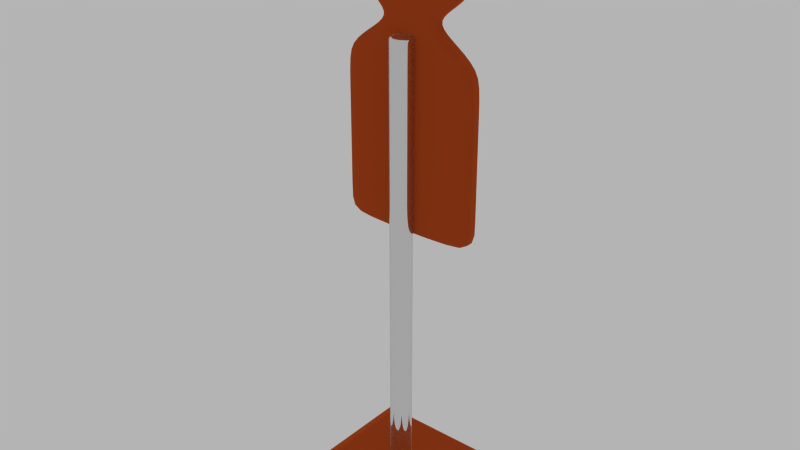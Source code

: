 # Source: target_1_orange.blend  (saved by Blender 3.2.14; exported with 4.5.12 LTS)
import bpy
from mathutils import Matrix  # noqa: F401  (used for matrix-valued properties, if any)

bpy.ops.wm.read_factory_settings(use_empty=True)
scene = bpy.context.scene
scene.name = 'Scene'

# ---- collections
col_collection_1 = bpy.data.collections.new('Collection 1'); scene.collection.children.link(col_collection_1)

# ---- materials (node trees are filled in below, after node groups)
mat_material = bpy.data.materials.new('Material')
mat_material.alpha_threshold = 0.0
mat_material.diffuse_color = (0.4823, 0.4969, 0.4969, 1.0)
mat_material.roughness = 0.5
mat_material.line_color = (0.0, 0.0, 0.0, 1.0)
mat_steel_002 = bpy.data.materials.new('steel.002')
mat_steel_002.alpha_threshold = 0.0
mat_steel_002.roughness = 0.5
mat_steel_002.specular_intensity = 1.0

# ---- material node trees
mat_material.use_nodes = True; mat_material.node_tree.nodes.clear()
_N = mat_material.node_tree.nodes; _L = mat_material.node_tree.links
n0 = _N.new('ShaderNodeOutputMaterial'); n0.name = 'Material Output'; n0.location = (300, 300)
n1 = _N.new('ShaderNodeBsdfDiffuse'); n1.name = 'Diffuse BSDF'; n1.location = (10, 300)
n1.inputs[0].default_value = (0.5173, 0.07993, 0.01524, 1.0)
n1.inputs[1].default_value = 1.0
_L.new(n1.outputs[0], n0.inputs[0])
n0.is_active_output = True
mat_steel_002.use_nodes = True; mat_steel_002.node_tree.nodes.clear()
_N = mat_steel_002.node_tree.nodes; _L = mat_steel_002.node_tree.links
n0 = _N.new('ShaderNodeOutputMaterial'); n0.name = 'Material Output'; n0.location = (451, 248)
n1 = _N.new('ShaderNodeFresnel'); n1.name = 'Fresnel'; n1.location = (-2, 488)
n1.inputs[0].default_value = 1.45
n2 = _N.new('ShaderNodeBsdfDiffuse'); n2.name = 'Diffuse BSDF'; n2.location = (348, 459)
n2.inputs[0].default_value = (0.007193, 0.007193, 0.007193, 1.0)
n2.inputs[1].default_value = 0.5
n3 = _N.new('ShaderNodeMixShader'); n3.name = 'Mix Shader'; n3.location = (201, 304)
n4 = _N.new('ShaderNodeMixShader'); n4.name = 'Mix Shader.001'; n4.location = (3, 312)
n5 = _N.new('ShaderNodeBsdfAnisotropic'); n5.name = 'Glossy BSDF'; n5.location = (25, 151)
n5.distribution = 'GGX'
n6 = _N.new('ShaderNodeBsdfAnisotropic'); n6.name = 'Glossy BSDF.001'; n6.location = (-185, 353)
n6.distribution = 'GGX'
n6.inputs[1].default_value = 0.0
n7 = _N.new('ShaderNodeBsdfAnisotropic'); n7.name = 'Glossy BSDF.002'; n7.location = (-198, 208)
n7.distribution = 'GGX'
n7.inputs[1].default_value = 0.0
_L.new(n3.outputs[0], n0.inputs[0])
_L.new(n5.outputs[0], n3.inputs[2])
_L.new(n1.outputs[0], n3.inputs[0])
_L.new(n4.outputs[0], n3.inputs[1])
_L.new(n6.outputs[0], n4.inputs[1])
_L.new(n7.outputs[0], n4.inputs[2])
n0.is_active_output = True

# ---- world
world_world = bpy.data.worlds.new('World'); scene.world = world_world
world_world.use_nodes = True; world_world.node_tree.nodes.clear()
_N = world_world.node_tree.nodes; _L = world_world.node_tree.links
n0 = _N.new('ShaderNodeOutputWorld'); n0.name = 'World Output'; n0.location = (300, 300)
n1 = _N.new('ShaderNodeBackground'); n1.name = 'Background'; n1.location = (10, 300)
n1.inputs[0].default_value = (0.4575, 0.4575, 0.4575, 1.0)
_L.new(n1.outputs[0], n0.inputs[0])
n0.is_active_output = True
world_world.color = (0.05088, 0.05088, 0.05088)
world_world.use_sun_shadow = False
world_world.sun_shadow_jitter_overblur = 0.0
world_world.cycles.sampling_method = 'MANUAL'
world_world.cycles.sample_map_resolution = 256

# ---- meshes
me_cube = bpy.data.meshes.new('Cube')
me_cube.from_pydata([(-1.567, -1.567, -1.0), (-1.0, -1.0, 1.0), (-1.567, 1.567, -1.0), (-1.0, 1.0, 1.0), (1.567, -1.567, -1.0), (1.0, -1.0, 1.0), (1.567, 1.567, -1.0), (1.0, 1.0, 1.0)], [], [(0, 1, 3, 2), (2, 3, 7, 6), (6, 7, 5, 4), (4, 5, 1, 0), (2, 6, 4, 0), (7, 3, 1, 5)])
_uv = me_cube.uv_layers.new(name='UVMap')
_uv.uv.foreach_set('vector', [0.375, 0.0, 0.625, 0.0, 0.625, 0.25, 0.375, 0.25, 0.375, 0.25, 0.625, 0.25, 0.625, 0.5, 0.375, 0.5, 0.375, 0.5, 0.625, 0.5, 0.625, 0.75, 0.375, 0.75, 0.375, 0.75, 0.625, 0.75, 0.625, 1.0, 0.375, 1.0, 0.125, 0.5, 0.375, 0.5, 0.375, 0.75, 0.125, 0.75, 0.625, 0.5, 0.875, 0.5, 0.875, 0.75, 0.625, 0.75])
me_cube.materials.append(mat_material)
me_cube.update()
me_cube_025 = bpy.data.meshes.new('Cube.025')
me_cube_025.from_pydata([(-1.0, -1.0, -1.734), (-1.0, -1.0, 1.0), (-1.0, 1.0, -1.734), (-1.0, 1.0, 1.0), (1.0, -1.0, -1.734), (1.0, -1.0, 1.0), (1.0, 1.0, -1.734), (1.0, 1.0, 1.0), (-1.0, -1.0, -1.716), (-1.0, 1.0, -1.716), (1.0, 1.0, -1.716), (1.0, -1.0, -1.716), (-1.0, -1.0, 0.8746), (-1.0, 1.0, 0.8746), (1.0, 1.0, 0.8746), (1.0, -1.0, 0.8746), (-1.0, -1.0, 0.986), (-1.0, 1.0, 0.986), (1.0, 1.0, 0.986), (1.0, -1.0, 0.986), (-1.0, 1.0, -1.691), (1.0, 1.0, -1.691), (1.0, -1.0, -1.691), (-1.0, -1.0, -1.691)], [], [(8, 9, 2, 0), (9, 10, 6, 2), (10, 11, 4, 6), (11, 8, 0, 4), (0, 2, 6, 4), (5, 7, 3, 1), (22, 23, 8, 11), (21, 22, 11, 10), (20, 21, 10, 9), (23, 20, 9, 8), (16, 17, 13, 12), (17, 18, 14, 13), (18, 19, 15, 14), (19, 16, 12, 15), (5, 1, 16, 19), (7, 5, 19, 18), (3, 7, 18, 17), (1, 3, 17, 16), (12, 13, 20, 23), (13, 14, 21, 20), (14, 15, 22, 21), (15, 12, 23, 22)])
me_cube_025.polygons.foreach_set('use_smooth', [True] * 22)
_uv = me_cube_025.uv_layers.new(name='UVMap')
_uv.uv.foreach_set('vector', [0.3333, 0.4968, 0.6667, 0.4968, 0.6667, 0.5, 0.3333, 0.5, 1.291e-07, 0.4968, 0.3333, 0.4968, 0.3333, 0.5, 1.291e-07, 0.5, 0.6667, 0.5032, 0.3333, 0.5032, 0.3333, 0.5, 0.6667, 0.5, 4.967e-08, 0.9968, 0.3333, 0.9968, 0.3333, 1.0, 4.967e-08, 1.0, 1.0, 0.3658, 1.0, 0.7316, 0.6667, 0.7316, 0.6667, 0.3658, 0.6667, 5.451e-08, 1.0, 0.0, 1.0, 0.3658, 0.6667, 0.3658, 2.484e-08, 0.7599, 0.3333, 0.7599, 0.3333, 0.9968, 4.967e-08, 0.9968, 0.6667, 0.7401, 0.3333, 0.7401, 0.3333, 0.5032, 0.6667, 0.5032, 6.457e-08, 0.2599, 0.3333, 0.2599, 0.3333, 0.4968, 1.291e-07, 0.4968, 0.3333, 0.2599, 0.6667, 0.2599, 0.6667, 0.4968, 0.3333, 0.4968, 0.3333, 0.00256, 0.6667, 0.00256, 0.6667, 0.02293, 0.3333, 0.02293, 0.0, 0.00256, 0.3333, 0.00256, 0.3333, 0.02293, 0.0, 0.02293, 0.6667, 0.9974, 0.3333, 0.9974, 0.3333, 0.9771, 0.6667, 0.9771, 0.0, 0.5026, 0.3333, 0.5026, 0.3333, 0.5229, 0.0, 0.5229, 0.0, 0.5, 0.3333, 0.5, 0.3333, 0.5026, 0.0, 0.5026, 0.6667, 1.0, 0.3333, 1.0, 0.3333, 0.9974, 0.6667, 0.9974, 0.0, 7.631e-08, 0.3333, 0.0, 0.3333, 0.00256, 0.0, 0.00256, 0.3333, 7.631e-08, 0.6667, 0.0, 0.6667, 0.00256, 0.3333, 0.00256, 0.3333, 0.02293, 0.6667, 0.02293, 0.6667, 0.2599, 0.3333, 0.2599, 0.0, 0.02293, 0.3333, 0.02293, 0.3333, 0.2599, 6.457e-08, 0.2599, 0.6667, 0.9771, 0.3333, 0.9771, 0.3333, 0.7401, 0.6667, 0.7401, 0.0, 0.5229, 0.3333, 0.5229, 0.3333, 0.7599, 2.484e-08, 0.7599])
me_cube_025.materials.append(mat_steel_002)
me_cube_025.use_remesh_preserve_volume = False
me_cube_025.use_remesh_preserve_attributes = False
me_cube_025.use_mirror_vertex_groups = False
me_cube_025.update()
me_plane = bpy.data.meshes.new('Plane')
me_plane.from_pydata([(-1.0, -1.0, -0.07027), (1.0, -1.0, -0.07027), (-1.0, 1.0, -0.07027), (1.0, 1.0, -0.07027), (-1.25, -0.5241, -0.07027), (-1.25, 0.5241, -0.07027), (-1.403, -0.3289, -0.07027), (-1.403, 0.3289, -0.07027), (-1.581, -0.6327, -0.07027), (-1.581, 0.6327, -0.07027), (-1.75, -0.8457, -0.07027), (-1.75, 0.8457, -0.07027), (-1.927, -0.8457, -0.07027), (-1.927, 0.8457, -0.07027), (-2.228, -0.7638, -0.07027), (-2.228, 0.7638, -0.07027), (-2.405, -0.5494, -0.07027), (-2.405, 0.5494, -0.07027), (-2.567, -0.2785, -0.07027), (-2.567, 0.2785, -0.07027), (0.8981, -1.0, -0.07027), (0.8981, 1.0, -0.07027), (-1.0, 1.0, -0.3163), (-1.0, -1.0, -0.3163), (0.8981, -1.0, -0.3163), (1.0, -1.0, -0.3163), (1.0, 1.0, -0.3163), (0.8981, 1.0, -0.3163), (-1.25, 0.5241, -0.3163), (-1.25, -0.5241, -0.3163), (-1.403, 0.3289, -0.3163), (-1.403, -0.3289, -0.3163), (-1.581, 0.6327, -0.3163), (-1.581, -0.6327, -0.3163), (-1.75, 0.8457, -0.3163), (-1.75, -0.8457, -0.3163), (-1.927, 0.8457, -0.3163), (-1.927, -0.8457, -0.3163), (-2.228, 0.7638, -0.3163), (-2.228, -0.7638, -0.3163), (-2.405, 0.5494, -0.3163), (-2.405, -0.5494, -0.3163), (-2.567, 0.2785, -0.3163), (-2.567, -0.2785, -0.3163), (-2.405, 0.5494, -0.2705), (-2.567, 0.2785, -0.2705), (0.8981, 1.0, -0.2705), (-1.0, 1.0, -0.2705), (-2.405, -0.5494, -0.2705), (-2.228, -0.7638, -0.2705), (-1.581, 0.6327, -0.2705), (-1.75, 0.8457, -0.2705), (-1.581, -0.6327, -0.2705), (-1.403, -0.3289, -0.2705), (-1.0, -1.0, -0.2705), (0.8981, -1.0, -0.2705), (-2.228, 0.7638, -0.2705), (-1.25, -0.5241, -0.2705), (-1.927, -0.8457, -0.2705), (-1.403, 0.3289, -0.2705), (1.0, 1.0, -0.2705), (-2.567, -0.2785, -0.2705), (-1.25, 0.5241, -0.2705), (1.0, -1.0, -0.2705), (-1.927, 0.8457, -0.2705), (-1.75, -0.8457, -0.2705), (-2.405, 0.5494, -0.1134), (0.8981, 1.0, -0.1134), (-2.405, -0.5494, -0.1134), (-1.581, 0.6327, -0.1134), (-1.581, -0.6327, -0.1134), (-1.0, -1.0, -0.1134), (-2.228, 0.7638, -0.1134), (-1.403, 0.3289, -0.1134), (1.0, 1.0, -0.1134), (-1.25, 0.5241, -0.1134), (-1.927, 0.8457, -0.1134), (-2.567, 0.2785, -0.1134), (-1.0, 1.0, -0.1134), (-2.228, -0.7638, -0.1134), (-1.75, 0.8457, -0.1134), (-1.403, -0.3289, -0.1134), (0.8981, -1.0, -0.1134), (-1.25, -0.5241, -0.1134), (-1.927, -0.8457, -0.1134), (-2.567, -0.2785, -0.1134), (1.0, -1.0, -0.1134), (-1.75, -0.8457, -0.1134), (-0.6836, 1.0, -0.07027), (-0.6836, -1.0, -0.07027), (-0.6836, 1.0, -0.3163), (-0.6836, -1.0, -0.3163), (-0.6836, -1.0, -0.2705), (-0.6836, 1.0, -0.2705), (-0.6836, 1.0, -0.1134), (-0.6836, -1.0, -0.1134)], [], [(20, 1, 3, 21), (0, 2, 5, 4), (4, 5, 7, 6), (6, 7, 9, 8), (8, 9, 11, 10), (10, 11, 13, 12), (12, 13, 15, 14), (14, 15, 17, 16), (16, 17, 19, 18), (89, 20, 21, 88), (24, 27, 26, 25), (23, 29, 28, 22), (29, 31, 30, 28), (31, 33, 32, 30), (33, 35, 34, 32), (35, 37, 36, 34), (37, 39, 38, 36), (39, 41, 40, 38), (41, 43, 42, 40), (91, 90, 27, 24), (44, 40, 42, 45), (93, 90, 22, 47), (48, 41, 39, 49), (50, 32, 34, 51), (52, 33, 31, 53), (92, 91, 24, 55), (56, 38, 40, 44), (53, 31, 29, 57), (49, 39, 37, 58), (59, 30, 32, 50), (60, 26, 27, 46), (45, 42, 43, 61), (62, 28, 30, 59), (57, 29, 23, 54), (55, 24, 25, 63), (64, 36, 38, 56), (58, 37, 35, 65), (61, 43, 41, 48), (51, 34, 36, 64), (65, 35, 33, 52), (47, 22, 28, 62), (63, 25, 26, 60), (86, 63, 60, 74), (78, 47, 62, 75), (87, 65, 52, 70), (80, 51, 64, 76), (85, 61, 48, 68), (84, 58, 65, 87), (76, 64, 56, 72), (82, 55, 63, 86), (83, 57, 54, 71), (75, 62, 59, 73), (77, 45, 61, 85), (74, 60, 46, 67), (73, 59, 50, 69), (79, 49, 58, 84), (81, 53, 57, 83), (72, 56, 44, 66), (95, 92, 55, 82), (70, 52, 53, 81), (69, 50, 51, 80), (68, 48, 49, 79), (94, 93, 47, 78), (66, 44, 45, 77), (17, 66, 77, 19), (88, 94, 78, 2), (16, 68, 79, 14), (9, 69, 80, 11), (8, 70, 81, 6), (89, 95, 82, 20), (15, 72, 66, 17), (6, 81, 83, 4), (14, 79, 84, 12), (7, 73, 69, 9), (3, 74, 67, 21), (19, 77, 85, 18), (5, 75, 73, 7), (4, 83, 71, 0), (20, 82, 86, 1), (13, 76, 72, 15), (12, 84, 87, 10), (18, 85, 68, 16), (11, 80, 76, 13), (10, 87, 70, 8), (2, 78, 75, 5), (1, 86, 74, 3), (0, 71, 95, 89), (21, 67, 94, 88), (67, 46, 93, 94), (71, 54, 92, 95), (54, 23, 91, 92), (46, 27, 90, 93), (23, 22, 90, 91), (0, 89, 88, 2)])
me_plane.polygons.foreach_set('use_smooth', [True] * 94)
_uv = me_plane.uv_layers.new(name='UVMap')
_uv.uv.foreach_set('vector', [0.8904, 0.8176, 0.8904, 0.8416, 0.4452, 0.8416, 0.4452, 0.8176, 0.8904, 0.3697, 0.4452, 0.3697, 0.5512, 0.3107, 0.7845, 0.3107, 0.7845, 0.3107, 0.5512, 0.3107, 0.5946, 0.2745, 0.741, 0.2745, 0.741, 0.2745, 0.5946, 0.2745, 0.527, 0.2327, 0.8087, 0.2327, 0.8087, 0.2327, 0.527, 0.2327, 0.4796, 0.1927, 0.8561, 0.1927, 0.8561, 0.1927, 0.4796, 0.1927, 0.4796, 0.1509, 0.8561, 0.1509, 0.8561, 0.1509, 0.4796, 0.1509, 0.4978, 0.07992, 0.8379, 0.07992, 0.8379, 0.07992, 0.4978, 0.07992, 0.5455, 0.03806, 0.7901, 0.03806, 0.7901, 0.03806, 0.5455, 0.03806, 0.6058, 0.0, 0.7298, 0.0, 0.8904, 0.4443, 0.8904, 0.8176, 0.4452, 0.8176, 0.4452, 0.4443, 0.4452, 0.02403, 0.0, 0.02403, 0.0, 0.0, 0.4452, 0.0, 0.4452, 0.4719, 0.3393, 0.5309, 0.1059, 0.5309, 0.0, 0.4719, 0.3393, 0.5309, 0.2958, 0.5671, 0.1494, 0.5671, 0.1059, 0.5309, 0.2958, 0.5671, 0.3635, 0.609, 0.08176, 0.609, 0.1494, 0.5671, 0.3635, 0.609, 0.4109, 0.6489, 0.03436, 0.6489, 0.08176, 0.609, 0.4109, 0.6489, 0.4109, 0.6908, 0.03436, 0.6908, 0.03436, 0.6489, 0.4109, 0.6908, 0.3926, 0.7617, 0.05259, 0.7617, 0.03436, 0.6908, 0.3926, 0.7617, 0.3449, 0.8036, 0.1003, 0.8036, 0.05259, 0.7617, 0.3449, 0.8036, 0.2846, 0.8416, 0.1606, 0.8416, 0.1003, 0.8036, 0.4452, 0.3973, 0.0, 0.3973, 0.0, 0.02403, 0.4452, 0.02403, 0.9898, 0.4848, 1.0, 0.4848, 1.0, 0.5487, 0.9898, 0.5487, 0.935, 0.3967, 0.9452, 0.3967, 0.9452, 0.4713, 0.935, 0.4713, 0.9898, 0.7441, 1.0, 0.7441, 1.0, 0.7947, 0.9898, 0.7947, 0.1745, 0.9035, 0.1643, 0.9035, 0.1643, 0.8416, 0.1745, 0.8416, 0.2739, 0.8524, 0.2739, 0.8416, 0.3206, 0.8416, 0.3206, 0.8524, 0.935, 0.5458, 0.9452, 0.5458, 0.9452, 0.9186, 0.935, 0.9186, 0.9898, 0.4342, 1.0, 0.4342, 1.0, 0.4848, 0.9898, 0.4848, 0.09935, 0.8416, 0.1096, 0.8416, 0.1096, 0.8877, 0.09935, 0.8877, 0.1541, 0.8416, 0.1643, 0.8416, 0.1643, 0.9135, 0.1541, 0.9135, 0.1745, 0.9859, 0.1643, 0.9859, 0.1643, 0.9035, 0.1745, 0.9035, 0.935, 2.813e-08, 0.9452, 0.0, 0.9452, 0.024, 0.935, 0.024, 0.9898, 0.5487, 1.0, 0.5487, 1.0, 0.6802, 0.9898, 0.6802, 0.0102, 0.8877, 6.634e-09, 0.8877, 0.0, 0.8416, 0.0102, 0.8416, 0.09935, 0.8877, 0.1096, 0.8877, 0.1096, 1.0, 0.09935, 1.0, 0.935, 0.9186, 0.9452, 0.9186, 0.9452, 0.9426, 0.935, 0.9426, 0.2293, 0.9135, 0.2191, 0.9135, 0.2191, 0.8416, 0.2293, 0.8416, 0.1541, 0.9135, 0.1643, 0.9135, 0.1643, 0.9553, 0.1541, 0.9553, 0.9898, 0.6802, 1.0, 0.6802, 1.0, 0.7441, 0.9898, 0.7441, 0.2293, 0.9553, 0.2191, 0.9553, 0.2191, 0.9135, 0.2293, 0.9135, 0.1541, 0.9553, 0.1643, 0.9553, 0.1643, 0.9925, 0.1541, 0.9925, 0.0102, 1.0, 2.654e-08, 1.0, 6.634e-09, 0.8877, 0.0102, 0.8877, 0.9554, 0.4342, 0.9452, 0.4342, 0.9452, 1.406e-08, 0.9554, 0.0, 0.9904, 0.4342, 0.9554, 0.4342, 0.9554, 0.0, 0.9904, 1.406e-08, 0.04517, 1.0, 0.0102, 1.0, 0.0102, 0.8877, 0.04517, 0.8877, 0.1192, 0.9553, 0.1541, 0.9553, 0.1541, 0.9925, 0.1192, 0.9925, 0.2643, 0.9553, 0.2293, 0.9553, 0.2293, 0.9135, 0.2643, 0.9135, 0.9548, 0.6802, 0.9898, 0.6802, 0.9898, 0.7441, 0.9548, 0.7441, 0.1192, 0.9135, 0.1541, 0.9135, 0.1541, 0.9553, 0.1192, 0.9553, 0.2643, 0.9135, 0.2293, 0.9135, 0.2293, 0.8416, 0.2643, 0.8416, 0.9001, 0.9186, 0.935, 0.9186, 0.935, 0.9426, 0.9001, 0.9426, 0.06439, 0.8877, 0.09935, 0.8877, 0.09935, 1.0, 0.06439, 1.0, 0.04517, 0.8877, 0.0102, 0.8877, 0.0102, 0.8416, 0.04517, 0.8416, 0.9548, 0.5487, 0.9898, 0.5487, 0.9898, 0.6802, 0.9548, 0.6802, 0.9001, 2.813e-08, 0.935, 2.813e-08, 0.935, 0.024, 0.9001, 0.024, 0.2095, 0.9859, 0.1745, 0.9859, 0.1745, 0.9035, 0.2095, 0.9035, 0.1192, 0.8416, 0.1541, 0.8416, 0.1541, 0.9135, 0.1192, 0.9135, 0.06439, 0.8416, 0.09935, 0.8416, 0.09935, 0.8877, 0.06439, 0.8877, 0.9548, 0.4342, 0.9898, 0.4342, 0.9898, 0.4848, 0.9548, 0.4848, 0.9001, 0.5458, 0.935, 0.5458, 0.935, 0.9186, 0.9001, 0.9186, 0.2739, 0.8895, 0.2739, 0.8524, 0.3206, 0.8524, 0.3206, 0.8895, 0.2095, 0.9035, 0.1745, 0.9035, 0.1745, 0.8416, 0.2095, 0.8416, 0.9548, 0.7441, 0.9898, 0.7441, 0.9898, 0.7947, 0.9548, 0.7947, 0.9001, 0.3967, 0.935, 0.3967, 0.935, 0.4713, 0.9001, 0.4713, 0.9548, 0.4848, 0.9898, 0.4848, 0.9898, 0.5487, 0.9548, 0.5487, 0.9452, 0.4848, 0.9548, 0.4848, 0.9548, 0.5487, 0.9452, 0.5487, 0.8904, 0.3967, 0.9001, 0.3967, 0.9001, 0.4713, 0.8904, 0.4713, 0.9452, 0.7441, 0.9548, 0.7441, 0.9548, 0.7947, 0.9452, 0.7947, 0.2191, 0.9035, 0.2095, 0.9035, 0.2095, 0.8416, 0.2191, 0.8416, 0.2739, 0.8997, 0.2739, 0.8895, 0.3206, 0.8895, 0.3206, 0.8997, 0.8904, 0.5458, 0.9001, 0.5458, 0.9001, 0.9186, 0.8904, 0.9186, 0.9452, 0.4342, 0.9548, 0.4342, 0.9548, 0.4848, 0.9452, 0.4848, 0.05478, 0.8416, 0.06439, 0.8416, 0.06439, 0.8877, 0.05478, 0.8877, 0.1096, 0.8416, 0.1192, 0.8416, 0.1192, 0.9135, 0.1096, 0.9135, 0.2191, 0.9859, 0.2095, 0.9859, 0.2095, 0.9035, 0.2191, 0.9035, 0.8904, 2.813e-08, 0.9001, 2.813e-08, 0.9001, 0.024, 0.8904, 0.024, 0.9452, 0.5487, 0.9548, 0.5487, 0.9548, 0.6802, 0.9452, 0.6802, 0.05478, 0.8877, 0.04517, 0.8877, 0.04517, 0.8416, 0.05478, 0.8416, 0.05478, 0.8877, 0.06439, 0.8877, 0.06439, 1.0, 0.05478, 1.0, 0.8904, 0.9186, 0.9001, 0.9186, 0.9001, 0.9426, 0.8904, 0.9426, 0.2739, 0.9135, 0.2643, 0.9135, 0.2643, 0.8416, 0.2739, 0.8416, 0.1096, 0.9135, 0.1192, 0.9135, 0.1192, 0.9553, 0.1096, 0.9553, 0.9452, 0.6802, 0.9548, 0.6802, 0.9548, 0.7441, 0.9452, 0.7441, 0.2739, 0.9553, 0.2643, 0.9553, 0.2643, 0.9135, 0.2739, 0.9135, 0.1096, 0.9553, 0.1192, 0.9553, 0.1192, 0.9925, 0.1096, 0.9925, 0.05478, 1.0, 0.04517, 1.0, 0.04517, 0.8877, 0.05478, 0.8877, 1.0, 0.4342, 0.9904, 0.4342, 0.9904, 1.406e-08, 1.0, 1.406e-08, 0.8904, 0.4713, 0.9001, 0.4713, 0.9001, 0.5458, 0.8904, 0.5458, 0.8904, 0.024, 0.9001, 0.024, 0.9001, 0.3967, 0.8904, 0.3967, 0.9001, 0.024, 0.935, 0.024, 0.935, 0.3967, 0.9001, 0.3967, 0.9001, 0.4713, 0.935, 0.4713, 0.935, 0.5458, 0.9001, 0.5458, 0.935, 0.4713, 0.9452, 0.4713, 0.9452, 0.5458, 0.935, 0.5458, 0.935, 0.024, 0.9452, 0.024, 0.9452, 0.3967, 0.935, 0.3967, 0.4452, 0.4719, 0.0, 0.4719, 0.0, 0.3973, 0.4452, 0.3973, 0.8904, 0.3697, 0.8904, 0.4443, 0.4452, 0.4443, 0.4452, 0.3697])
me_plane.materials.append(mat_material)
me_plane.use_remesh_preserve_volume = False
me_plane.use_remesh_preserve_attributes = False
me_plane.use_mirror_vertex_groups = False
me_plane.update()

# ---- objects
ob_cube = bpy.data.objects.new('Cube', me_cube)
ob_cube_031 = bpy.data.objects.new('Cube.031', me_cube_025)
ob_plane = bpy.data.objects.new('Plane', me_plane)

# ---- transforms, parenting, visibility, modifiers, constraints
ob_cube.location = (0.0, -0.995, -1.301)
ob_cube.scale = (1.0, 1.0, 0.2596)
ob_cube_031.location = (-0.01504, -0.9449, 4.156)
ob_cube_031.scale = (0.2179, 0.2179, 3.107)
ob_cube_031.lineart.crease_threshold = 0.0
_m = ob_cube_031.modifiers.new('Subsurf', 'SUBSURF')
_m.uv_smooth = 'PRESERVE_CORNERS'
_m.quality = 2
_m.show_only_control_edges = False
ob_plane.location = (-0.01504, -0.46, 5.272)
ob_plane.rotation_euler = (-1.571, 1.571, 0.0)
ob_plane.scale = (1.598, 1.31, 1.037)
ob_plane.lineart.crease_threshold = 0.0
_m = ob_plane.modifiers.new('Subsurf', 'SUBSURF')
_m.uv_smooth = 'PRESERVE_CORNERS'
_m.quality = 2
_m.levels = 2
_m.show_only_control_edges = False

# ---- collection membership
scene.collection.objects.link(ob_cube)
col_collection_1.objects.link(ob_cube_031)
col_collection_1.objects.link(ob_plane)

# ---- scene / render settings (as saved in the file)
scene.frame_start = 1; scene.frame_end = 250; scene.frame_set(0)
scene.render.engine = 'CYCLES'
scene.render.image_settings.file_format = 'JPEG'
scene.render.image_settings.color_mode = 'RGB'
scene.render.image_settings.quality = 100
scene.render.resolution_percentage = 50
scene.render.dither_intensity = 0.0
scene.cycles.use_denoising = False
scene.cycles.samples = 100
scene.cycles.sampling_pattern = 'TABULATED_SOBOL'
scene.cycles.light_sampling_threshold = 0.0
scene.cycles.use_adaptive_sampling = False
scene.cycles.use_light_tree = False
scene.cycles.blur_glossy = 0.0
scene.cycles.pixel_filter_type = 'GAUSSIAN'
scene.cycles.sample_clamp_indirect = 0.0
scene.view_settings.view_transform = 'Standard'
bpy.context.view_layer.update()

# ---- added for rendering (the .blend has no active camera): camera
cam_auto = bpy.data.cameras.new('AutoCamera')
cam_auto.lens = 50.0
cam_auto.sensor_width = 36.0
cam_auto.clip_end = 1000.0
ob_auto_camera = bpy.data.objects.new('AutoCamera', cam_auto)
scene.collection.objects.link(ob_auto_camera)
ob_auto_camera.location = (10.9155, -14.0936, 12.6382)
ob_auto_camera.rotation_euler = (1.09748, -7.21219e-08, 0.694738)
scene.camera = ob_auto_camera
bpy.context.view_layer.update()
